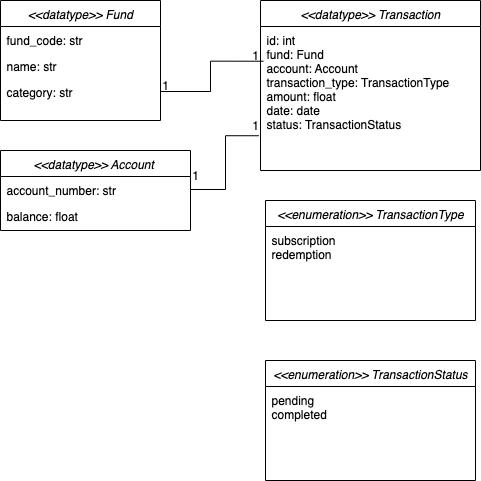

The diagram above was exported from draw.io. Its source (the exported page's mxGraphModel, read from the mxfile embedded in the PNG):
<mxGraphModel dx="862" dy="607" grid="1" gridSize="10" guides="1" tooltips="1" connect="1" arrows="1" fold="1" page="1" pageScale="1" pageWidth="827" pageHeight="1169" math="0" shadow="0">
  <root>
    <mxCell id="WIyWlLk6GJQsqaUBKTNV-0" />
    <mxCell id="WIyWlLk6GJQsqaUBKTNV-1" parent="WIyWlLk6GJQsqaUBKTNV-0" />
    <mxCell id="zkfFHV4jXpPFQw0GAbJ--0" value="&lt;&lt;datatype&gt;&gt; Fund" style="swimlane;fontStyle=2;align=center;verticalAlign=top;childLayout=stackLayout;horizontal=1;startSize=26;horizontalStack=0;resizeParent=1;resizeLast=0;collapsible=1;marginBottom=0;rounded=0;shadow=0;strokeWidth=1;" parent="WIyWlLk6GJQsqaUBKTNV-1" vertex="1">
      <mxGeometry x="30" y="60" width="160" height="120" as="geometry">
        <mxRectangle x="220" y="120" width="160" height="26" as="alternateBounds" />
      </mxGeometry>
    </mxCell>
    <mxCell id="zkfFHV4jXpPFQw0GAbJ--1" value="fund_code: str" style="text;align=left;verticalAlign=top;spacingLeft=4;spacingRight=4;overflow=hidden;rotatable=0;points=[[0,0.5],[1,0.5]];portConstraint=eastwest;" parent="zkfFHV4jXpPFQw0GAbJ--0" vertex="1">
      <mxGeometry y="26" width="160" height="26" as="geometry" />
    </mxCell>
    <mxCell id="zkfFHV4jXpPFQw0GAbJ--2" value="name: str " style="text;align=left;verticalAlign=top;spacingLeft=4;spacingRight=4;overflow=hidden;rotatable=0;points=[[0,0.5],[1,0.5]];portConstraint=eastwest;rounded=0;shadow=0;html=0;" parent="zkfFHV4jXpPFQw0GAbJ--0" vertex="1">
      <mxGeometry y="52" width="160" height="26" as="geometry" />
    </mxCell>
    <mxCell id="zkfFHV4jXpPFQw0GAbJ--3" value="category: str " style="text;align=left;verticalAlign=top;spacingLeft=4;spacingRight=4;overflow=hidden;rotatable=0;points=[[0,0.5],[1,0.5]];portConstraint=eastwest;rounded=0;shadow=0;html=0;" parent="zkfFHV4jXpPFQw0GAbJ--0" vertex="1">
      <mxGeometry y="78" width="160" height="26" as="geometry" />
    </mxCell>
    <mxCell id="zkfFHV4jXpPFQw0GAbJ--13" value="&lt;&lt;enumeration&gt;&gt; TransactionType" style="swimlane;fontStyle=2;align=center;verticalAlign=top;childLayout=stackLayout;horizontal=1;startSize=26;horizontalStack=0;resizeParent=1;resizeLast=0;collapsible=1;marginBottom=0;rounded=0;shadow=0;strokeWidth=1;" parent="WIyWlLk6GJQsqaUBKTNV-1" vertex="1">
      <mxGeometry x="295" y="260" width="210" height="120" as="geometry">
        <mxRectangle x="340" y="380" width="170" height="26" as="alternateBounds" />
      </mxGeometry>
    </mxCell>
    <mxCell id="zkfFHV4jXpPFQw0GAbJ--14" value="subscription &#10;redemption&#10;" style="text;align=left;verticalAlign=top;spacingLeft=4;spacingRight=4;overflow=hidden;rotatable=0;points=[[0,0.5],[1,0.5]];portConstraint=eastwest;" parent="zkfFHV4jXpPFQw0GAbJ--13" vertex="1">
      <mxGeometry y="26" width="210" height="64" as="geometry" />
    </mxCell>
    <mxCell id="zkfFHV4jXpPFQw0GAbJ--17" value="&lt;&lt;datatype&gt;&gt; Account " style="swimlane;fontStyle=2;align=center;verticalAlign=top;childLayout=stackLayout;horizontal=1;startSize=26;horizontalStack=0;resizeParent=1;resizeLast=0;collapsible=1;marginBottom=0;rounded=0;shadow=0;strokeWidth=1;" parent="WIyWlLk6GJQsqaUBKTNV-1" vertex="1">
      <mxGeometry x="30" y="210" width="190" height="80" as="geometry">
        <mxRectangle x="550" y="140" width="160" height="26" as="alternateBounds" />
      </mxGeometry>
    </mxCell>
    <mxCell id="zkfFHV4jXpPFQw0GAbJ--18" value="account_number: str " style="text;align=left;verticalAlign=top;spacingLeft=4;spacingRight=4;overflow=hidden;rotatable=0;points=[[0,0.5],[1,0.5]];portConstraint=eastwest;" parent="zkfFHV4jXpPFQw0GAbJ--17" vertex="1">
      <mxGeometry y="26" width="190" height="26" as="geometry" />
    </mxCell>
    <mxCell id="zkfFHV4jXpPFQw0GAbJ--19" value="balance: float " style="text;align=left;verticalAlign=top;spacingLeft=4;spacingRight=4;overflow=hidden;rotatable=0;points=[[0,0.5],[1,0.5]];portConstraint=eastwest;rounded=0;shadow=0;html=0;" parent="zkfFHV4jXpPFQw0GAbJ--17" vertex="1">
      <mxGeometry y="52" width="190" height="26" as="geometry" />
    </mxCell>
    <mxCell id="0Z5D_E4NhD6MJX4P5GLZ-2" value="&lt;&lt;enumeration&gt;&gt; TransactionStatus" style="swimlane;fontStyle=2;align=center;verticalAlign=top;childLayout=stackLayout;horizontal=1;startSize=26;horizontalStack=0;resizeParent=1;resizeLast=0;collapsible=1;marginBottom=0;rounded=0;shadow=0;strokeWidth=1;" vertex="1" parent="WIyWlLk6GJQsqaUBKTNV-1">
      <mxGeometry x="295" y="420" width="210" height="120" as="geometry">
        <mxRectangle x="340" y="380" width="170" height="26" as="alternateBounds" />
      </mxGeometry>
    </mxCell>
    <mxCell id="0Z5D_E4NhD6MJX4P5GLZ-3" value="pending&#10;completed" style="text;align=left;verticalAlign=top;spacingLeft=4;spacingRight=4;overflow=hidden;rotatable=0;points=[[0,0.5],[1,0.5]];portConstraint=eastwest;" vertex="1" parent="0Z5D_E4NhD6MJX4P5GLZ-2">
      <mxGeometry y="26" width="210" height="64" as="geometry" />
    </mxCell>
    <mxCell id="0Z5D_E4NhD6MJX4P5GLZ-6" value=" &lt;&lt;datatype&gt;&gt; Transaction " style="swimlane;fontStyle=2;align=center;verticalAlign=top;childLayout=stackLayout;horizontal=1;startSize=26;horizontalStack=0;resizeParent=1;resizeLast=0;collapsible=1;marginBottom=0;rounded=0;shadow=0;strokeWidth=1;" vertex="1" parent="WIyWlLk6GJQsqaUBKTNV-1">
      <mxGeometry x="290" y="60" width="220" height="170" as="geometry">
        <mxRectangle x="220" y="120" width="160" height="26" as="alternateBounds" />
      </mxGeometry>
    </mxCell>
    <mxCell id="0Z5D_E4NhD6MJX4P5GLZ-7" value="id: int&#10;fund: Fund&#10;account: Account&#10;transaction_type: TransactionType &#10;amount: float&#10;date: date&#10;status: TransactionStatus" style="text;align=left;verticalAlign=top;spacingLeft=4;spacingRight=4;overflow=hidden;rotatable=0;points=[[0,0.5],[1,0.5]];portConstraint=eastwest;" vertex="1" parent="0Z5D_E4NhD6MJX4P5GLZ-6">
      <mxGeometry y="26" width="220" height="124" as="geometry" />
    </mxCell>
    <mxCell id="0Z5D_E4NhD6MJX4P5GLZ-14" value="1" style="text;strokeColor=none;align=center;fillColor=none;html=1;verticalAlign=middle;whiteSpace=wrap;rounded=0;" vertex="1" parent="WIyWlLk6GJQsqaUBKTNV-1">
      <mxGeometry x="220" y="230" width="10" height="10" as="geometry" />
    </mxCell>
    <mxCell id="0Z5D_E4NhD6MJX4P5GLZ-17" value="1" style="text;strokeColor=none;align=center;fillColor=none;html=1;verticalAlign=middle;whiteSpace=wrap;rounded=0;" vertex="1" parent="WIyWlLk6GJQsqaUBKTNV-1">
      <mxGeometry x="190" y="140" width="10" height="10" as="geometry" />
    </mxCell>
    <mxCell id="0Z5D_E4NhD6MJX4P5GLZ-20" value="1" style="text;strokeColor=none;align=center;fillColor=none;html=1;verticalAlign=middle;whiteSpace=wrap;rounded=0;" vertex="1" parent="WIyWlLk6GJQsqaUBKTNV-1">
      <mxGeometry x="280" y="110" width="10" height="10" as="geometry" />
    </mxCell>
    <mxCell id="0Z5D_E4NhD6MJX4P5GLZ-24" style="edgeStyle=orthogonalEdgeStyle;rounded=0;orthogonalLoop=1;jettySize=auto;html=1;exitX=1;exitY=0.5;exitDx=0;exitDy=0;entryX=-0.007;entryY=0.881;entryDx=0;entryDy=0;entryPerimeter=0;endArrow=none;endFill=0;" edge="1" parent="WIyWlLk6GJQsqaUBKTNV-1" source="zkfFHV4jXpPFQw0GAbJ--18" target="0Z5D_E4NhD6MJX4P5GLZ-7">
      <mxGeometry relative="1" as="geometry" />
    </mxCell>
    <mxCell id="0Z5D_E4NhD6MJX4P5GLZ-25" value="1" style="text;strokeColor=none;align=center;fillColor=none;html=1;verticalAlign=middle;whiteSpace=wrap;rounded=0;" vertex="1" parent="WIyWlLk6GJQsqaUBKTNV-1">
      <mxGeometry x="280" y="180" width="10" height="10" as="geometry" />
    </mxCell>
    <mxCell id="0Z5D_E4NhD6MJX4P5GLZ-26" style="edgeStyle=orthogonalEdgeStyle;rounded=0;orthogonalLoop=1;jettySize=auto;html=1;entryX=0.014;entryY=0.28;entryDx=0;entryDy=0;entryPerimeter=0;endArrow=none;endFill=0;" edge="1" parent="WIyWlLk6GJQsqaUBKTNV-1" source="zkfFHV4jXpPFQw0GAbJ--3" target="0Z5D_E4NhD6MJX4P5GLZ-7">
      <mxGeometry relative="1" as="geometry" />
    </mxCell>
  </root>
</mxGraphModel>